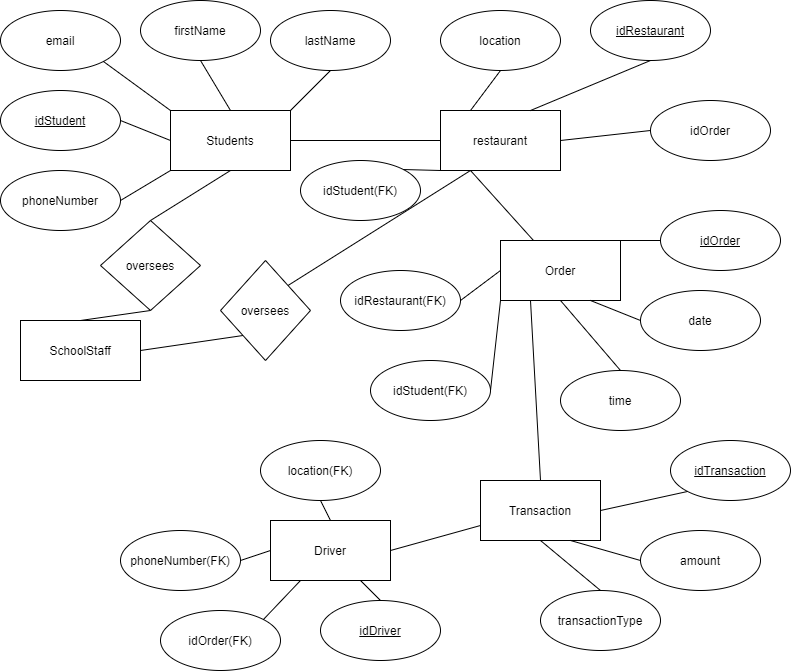

The diagram above was exported from draw.io. Its source (the exported page's mxGraphModel, read from the mxfile embedded in the PNG):
<mxGraphModel dx="1384" dy="664" grid="1" gridSize="10" guides="1" tooltips="1" connect="1" arrows="1" fold="1" page="1" pageScale="1" pageWidth="850" pageHeight="1100" math="0" shadow="0">
  <root>
    <mxCell id="0" />
    <mxCell id="1" parent="0" />
    <mxCell id="qLAjwu3rPwz9mu0NKFiB-1" value="Students" style="rounded=0;whiteSpace=wrap;html=1;" vertex="1" parent="1">
      <mxGeometry x="190" y="140" width="120" height="60" as="geometry" />
    </mxCell>
    <mxCell id="qLAjwu3rPwz9mu0NKFiB-3" value="email" style="ellipse;whiteSpace=wrap;html=1;" vertex="1" parent="1">
      <mxGeometry x="20" y="40" width="120" height="60" as="geometry" />
    </mxCell>
    <mxCell id="qLAjwu3rPwz9mu0NKFiB-4" value="lastName" style="ellipse;whiteSpace=wrap;html=1;" vertex="1" parent="1">
      <mxGeometry x="290" y="40" width="120" height="60" as="geometry" />
    </mxCell>
    <mxCell id="qLAjwu3rPwz9mu0NKFiB-5" value="firstName" style="ellipse;whiteSpace=wrap;html=1;" vertex="1" parent="1">
      <mxGeometry x="160" y="30" width="120" height="60" as="geometry" />
    </mxCell>
    <mxCell id="qLAjwu3rPwz9mu0NKFiB-7" value="&lt;u&gt;idStudent&lt;/u&gt;" style="ellipse;whiteSpace=wrap;html=1;" vertex="1" parent="1">
      <mxGeometry x="20" y="120" width="120" height="60" as="geometry" />
    </mxCell>
    <mxCell id="qLAjwu3rPwz9mu0NKFiB-8" value="phoneNumber" style="ellipse;whiteSpace=wrap;html=1;" vertex="1" parent="1">
      <mxGeometry x="20" y="200" width="120" height="60" as="geometry" />
    </mxCell>
    <mxCell id="qLAjwu3rPwz9mu0NKFiB-10" value="" style="endArrow=none;html=1;exitX=0.5;exitY=0;exitDx=0;exitDy=0;entryX=0.5;entryY=1;entryDx=0;entryDy=0;" edge="1" parent="1" source="qLAjwu3rPwz9mu0NKFiB-1" target="qLAjwu3rPwz9mu0NKFiB-5">
      <mxGeometry width="50" height="50" relative="1" as="geometry">
        <mxPoint x="190" y="140" as="sourcePoint" />
        <mxPoint x="240" y="90" as="targetPoint" />
        <Array as="points" />
      </mxGeometry>
    </mxCell>
    <mxCell id="qLAjwu3rPwz9mu0NKFiB-11" value="" style="endArrow=none;html=1;exitX=1;exitY=1;exitDx=0;exitDy=0;entryX=0;entryY=0;entryDx=0;entryDy=0;" edge="1" parent="1" source="qLAjwu3rPwz9mu0NKFiB-3" target="qLAjwu3rPwz9mu0NKFiB-1">
      <mxGeometry width="50" height="50" relative="1" as="geometry">
        <mxPoint x="150" y="140" as="sourcePoint" />
        <mxPoint x="200" y="90" as="targetPoint" />
      </mxGeometry>
    </mxCell>
    <mxCell id="qLAjwu3rPwz9mu0NKFiB-13" value="" style="endArrow=none;html=1;entryX=0;entryY=1;entryDx=0;entryDy=0;exitX=1;exitY=0.5;exitDx=0;exitDy=0;" edge="1" parent="1" source="qLAjwu3rPwz9mu0NKFiB-8" target="qLAjwu3rPwz9mu0NKFiB-1">
      <mxGeometry width="50" height="50" relative="1" as="geometry">
        <mxPoint x="140" y="270" as="sourcePoint" />
        <mxPoint x="190" y="220" as="targetPoint" />
      </mxGeometry>
    </mxCell>
    <mxCell id="qLAjwu3rPwz9mu0NKFiB-14" value="" style="endArrow=none;html=1;entryX=0;entryY=0.5;entryDx=0;entryDy=0;exitX=1;exitY=0.5;exitDx=0;exitDy=0;" edge="1" parent="1" source="qLAjwu3rPwz9mu0NKFiB-7" target="qLAjwu3rPwz9mu0NKFiB-1">
      <mxGeometry width="50" height="50" relative="1" as="geometry">
        <mxPoint x="130" y="210" as="sourcePoint" />
        <mxPoint x="180" y="160" as="targetPoint" />
      </mxGeometry>
    </mxCell>
    <mxCell id="qLAjwu3rPwz9mu0NKFiB-17" value="" style="endArrow=none;html=1;entryX=0.5;entryY=1;entryDx=0;entryDy=0;" edge="1" parent="1" target="qLAjwu3rPwz9mu0NKFiB-4">
      <mxGeometry width="50" height="50" relative="1" as="geometry">
        <mxPoint x="310" y="140" as="sourcePoint" />
        <mxPoint x="360" y="90" as="targetPoint" />
      </mxGeometry>
    </mxCell>
    <mxCell id="qLAjwu3rPwz9mu0NKFiB-18" value="restaurant" style="rounded=0;whiteSpace=wrap;html=1;" vertex="1" parent="1">
      <mxGeometry x="460" y="140" width="120" height="60" as="geometry" />
    </mxCell>
    <mxCell id="qLAjwu3rPwz9mu0NKFiB-19" value="" style="endArrow=none;html=1;entryX=0.5;entryY=1;entryDx=0;entryDy=0;exitX=0.75;exitY=0;exitDx=0;exitDy=0;" edge="1" parent="1" source="qLAjwu3rPwz9mu0NKFiB-18" target="qLAjwu3rPwz9mu0NKFiB-20">
      <mxGeometry width="50" height="50" relative="1" as="geometry">
        <mxPoint x="550" y="170" as="sourcePoint" />
        <mxPoint x="600" y="120" as="targetPoint" />
        <Array as="points" />
      </mxGeometry>
    </mxCell>
    <mxCell id="qLAjwu3rPwz9mu0NKFiB-20" value="&lt;u&gt;idRestaurant&lt;/u&gt;" style="ellipse;whiteSpace=wrap;html=1;" vertex="1" parent="1">
      <mxGeometry x="610" y="30" width="120" height="60" as="geometry" />
    </mxCell>
    <mxCell id="qLAjwu3rPwz9mu0NKFiB-22" value="idOrder" style="ellipse;whiteSpace=wrap;html=1;" vertex="1" parent="1">
      <mxGeometry x="670" y="130" width="120" height="60" as="geometry" />
    </mxCell>
    <mxCell id="qLAjwu3rPwz9mu0NKFiB-23" value="" style="endArrow=none;html=1;exitX=1;exitY=0.5;exitDx=0;exitDy=0;entryX=0;entryY=0.5;entryDx=0;entryDy=0;" edge="1" parent="1" source="qLAjwu3rPwz9mu0NKFiB-18" target="qLAjwu3rPwz9mu0NKFiB-22">
      <mxGeometry width="50" height="50" relative="1" as="geometry">
        <mxPoint x="640" y="230" as="sourcePoint" />
        <mxPoint x="690" y="180" as="targetPoint" />
      </mxGeometry>
    </mxCell>
    <mxCell id="qLAjwu3rPwz9mu0NKFiB-25" value="location" style="ellipse;whiteSpace=wrap;html=1;" vertex="1" parent="1">
      <mxGeometry x="460" y="40" width="120" height="60" as="geometry" />
    </mxCell>
    <mxCell id="qLAjwu3rPwz9mu0NKFiB-27" value="idStudent(FK)" style="ellipse;whiteSpace=wrap;html=1;" vertex="1" parent="1">
      <mxGeometry x="320" y="190" width="120" height="60" as="geometry" />
    </mxCell>
    <mxCell id="qLAjwu3rPwz9mu0NKFiB-28" value="" style="endArrow=none;html=1;exitX=0.5;exitY=1;exitDx=0;exitDy=0;entryX=0.25;entryY=0;entryDx=0;entryDy=0;" edge="1" parent="1" source="qLAjwu3rPwz9mu0NKFiB-25" target="qLAjwu3rPwz9mu0NKFiB-18">
      <mxGeometry width="50" height="50" relative="1" as="geometry">
        <mxPoint x="540" y="260" as="sourcePoint" />
        <mxPoint x="520" y="140" as="targetPoint" />
      </mxGeometry>
    </mxCell>
    <mxCell id="qLAjwu3rPwz9mu0NKFiB-30" value="" style="endArrow=none;html=1;entryX=0;entryY=1;entryDx=0;entryDy=0;exitX=1;exitY=0;exitDx=0;exitDy=0;" edge="1" parent="1" source="qLAjwu3rPwz9mu0NKFiB-27" target="qLAjwu3rPwz9mu0NKFiB-18">
      <mxGeometry width="50" height="50" relative="1" as="geometry">
        <mxPoint x="430" y="220" as="sourcePoint" />
        <mxPoint x="480" y="170" as="targetPoint" />
        <Array as="points" />
      </mxGeometry>
    </mxCell>
    <mxCell id="qLAjwu3rPwz9mu0NKFiB-31" value="Order" style="rounded=0;whiteSpace=wrap;html=1;" vertex="1" parent="1">
      <mxGeometry x="520" y="270" width="120" height="60" as="geometry" />
    </mxCell>
    <mxCell id="qLAjwu3rPwz9mu0NKFiB-32" value="&lt;u&gt;idOrder&lt;/u&gt;" style="ellipse;whiteSpace=wrap;html=1;" vertex="1" parent="1">
      <mxGeometry x="680" y="240" width="120" height="60" as="geometry" />
    </mxCell>
    <mxCell id="qLAjwu3rPwz9mu0NKFiB-33" value="date" style="ellipse;whiteSpace=wrap;html=1;" vertex="1" parent="1">
      <mxGeometry x="660" y="320" width="120" height="60" as="geometry" />
    </mxCell>
    <mxCell id="qLAjwu3rPwz9mu0NKFiB-35" value="time" style="ellipse;whiteSpace=wrap;html=1;" vertex="1" parent="1">
      <mxGeometry x="580" y="400" width="120" height="60" as="geometry" />
    </mxCell>
    <mxCell id="qLAjwu3rPwz9mu0NKFiB-37" value="idStudent(FK)" style="ellipse;whiteSpace=wrap;html=1;" vertex="1" parent="1">
      <mxGeometry x="390" y="390" width="120" height="60" as="geometry" />
    </mxCell>
    <mxCell id="qLAjwu3rPwz9mu0NKFiB-38" value="idRestaurant(FK)" style="ellipse;whiteSpace=wrap;html=1;" vertex="1" parent="1">
      <mxGeometry x="360" y="300" width="120" height="60" as="geometry" />
    </mxCell>
    <mxCell id="qLAjwu3rPwz9mu0NKFiB-39" value="" style="endArrow=none;html=1;entryX=0;entryY=0.5;entryDx=0;entryDy=0;exitX=1;exitY=0.5;exitDx=0;exitDy=0;" edge="1" parent="1" source="qLAjwu3rPwz9mu0NKFiB-38" target="qLAjwu3rPwz9mu0NKFiB-31">
      <mxGeometry width="50" height="50" relative="1" as="geometry">
        <mxPoint x="390" y="400" as="sourcePoint" />
        <mxPoint x="440" y="350" as="targetPoint" />
      </mxGeometry>
    </mxCell>
    <mxCell id="qLAjwu3rPwz9mu0NKFiB-40" value="" style="endArrow=none;html=1;entryX=0;entryY=1;entryDx=0;entryDy=0;exitX=1;exitY=0.5;exitDx=0;exitDy=0;" edge="1" parent="1" source="qLAjwu3rPwz9mu0NKFiB-37" target="qLAjwu3rPwz9mu0NKFiB-31">
      <mxGeometry width="50" height="50" relative="1" as="geometry">
        <mxPoint x="470" y="490" as="sourcePoint" />
        <mxPoint x="440" y="350" as="targetPoint" />
      </mxGeometry>
    </mxCell>
    <mxCell id="qLAjwu3rPwz9mu0NKFiB-41" value="" style="endArrow=none;html=1;entryX=0.75;entryY=1;entryDx=0;entryDy=0;exitX=0;exitY=0.5;exitDx=0;exitDy=0;" edge="1" parent="1" source="qLAjwu3rPwz9mu0NKFiB-33" target="qLAjwu3rPwz9mu0NKFiB-31">
      <mxGeometry width="50" height="50" relative="1" as="geometry">
        <mxPoint x="390" y="400" as="sourcePoint" />
        <mxPoint x="440" y="350" as="targetPoint" />
      </mxGeometry>
    </mxCell>
    <mxCell id="qLAjwu3rPwz9mu0NKFiB-42" value="" style="endArrow=none;html=1;entryX=0;entryY=0.5;entryDx=0;entryDy=0;exitX=1;exitY=0;exitDx=0;exitDy=0;" edge="1" parent="1" source="qLAjwu3rPwz9mu0NKFiB-31" target="qLAjwu3rPwz9mu0NKFiB-32">
      <mxGeometry width="50" height="50" relative="1" as="geometry">
        <mxPoint x="390" y="400" as="sourcePoint" />
        <mxPoint x="440" y="350" as="targetPoint" />
      </mxGeometry>
    </mxCell>
    <mxCell id="qLAjwu3rPwz9mu0NKFiB-43" value="" style="endArrow=none;html=1;entryX=0;entryY=0.5;entryDx=0;entryDy=0;exitX=1;exitY=0.5;exitDx=0;exitDy=0;" edge="1" parent="1" source="qLAjwu3rPwz9mu0NKFiB-1" target="qLAjwu3rPwz9mu0NKFiB-18">
      <mxGeometry width="50" height="50" relative="1" as="geometry">
        <mxPoint x="390" y="400" as="sourcePoint" />
        <mxPoint x="440" y="350" as="targetPoint" />
      </mxGeometry>
    </mxCell>
    <mxCell id="qLAjwu3rPwz9mu0NKFiB-44" value="" style="endArrow=none;html=1;entryX=0.25;entryY=1;entryDx=0;entryDy=0;" edge="1" parent="1" source="qLAjwu3rPwz9mu0NKFiB-31" target="qLAjwu3rPwz9mu0NKFiB-18">
      <mxGeometry width="50" height="50" relative="1" as="geometry">
        <mxPoint x="390" y="400" as="sourcePoint" />
        <mxPoint x="440" y="350" as="targetPoint" />
      </mxGeometry>
    </mxCell>
    <mxCell id="qLAjwu3rPwz9mu0NKFiB-46" value="" style="endArrow=none;html=1;entryX=0.5;entryY=1;entryDx=0;entryDy=0;exitX=0.5;exitY=0;exitDx=0;exitDy=0;" edge="1" parent="1" source="qLAjwu3rPwz9mu0NKFiB-35" target="qLAjwu3rPwz9mu0NKFiB-31">
      <mxGeometry width="50" height="50" relative="1" as="geometry">
        <mxPoint x="370" y="400" as="sourcePoint" />
        <mxPoint x="420" y="350" as="targetPoint" />
      </mxGeometry>
    </mxCell>
    <mxCell id="qLAjwu3rPwz9mu0NKFiB-47" value="Transaction" style="rounded=0;whiteSpace=wrap;html=1;" vertex="1" parent="1">
      <mxGeometry x="500" y="510" width="120" height="60" as="geometry" />
    </mxCell>
    <mxCell id="qLAjwu3rPwz9mu0NKFiB-49" value="&lt;u&gt;idTransaction&lt;/u&gt;" style="ellipse;whiteSpace=wrap;html=1;" vertex="1" parent="1">
      <mxGeometry x="690" y="470" width="120" height="60" as="geometry" />
    </mxCell>
    <mxCell id="qLAjwu3rPwz9mu0NKFiB-50" value="amount&lt;span style=&quot;color: rgba(0 , 0 , 0 , 0) ; font-family: monospace ; font-size: 0px&quot;&gt;%3CmxGraphModel%3E%3Croot%3E%3CmxCell%20id%3D%220%22%2F%3E%3CmxCell%20id%3D%221%22%20parent%3D%220%22%2F%3E%3CmxCell%20id%3D%222%22%20value%3D%22time%22%20style%3D%22ellipse%3BwhiteSpace%3Dwrap%3Bhtml%3D1%3B%22%20vertex%3D%221%22%20parent%3D%221%22%3E%3CmxGeometry%20x%3D%22540%22%20y%3D%22380%22%20width%3D%22120%22%20height%3D%2260%22%20as%3D%22geometry%22%2F%3E%3C%2FmxCell%3E%3C%2Froot%3E%3C%2FmxGraphModel%3E&lt;/span&gt;&lt;span style=&quot;color: rgba(0 , 0 , 0 , 0) ; font-family: monospace ; font-size: 0px&quot;&gt;%3CmxGraphModel%3E%3Croot%3E%3CmxCell%20id%3D%220%22%2F%3E%3CmxCell%20id%3D%221%22%20parent%3D%220%22%2F%3E%3CmxCell%20id%3D%222%22%20value%3D%22time%22%20style%3D%22ellipse%3BwhiteSpace%3Dwrap%3Bhtml%3D1%3B%22%20vertex%3D%221%22%20parent%3D%221%22%3E%3CmxGeometry%20x%3D%22540%22%20y%3D%22380%22%20width%3D%22120%22%20height%3D%2260%22%20as%3D%22geometry%22%2F%3E%3C%2FmxCell%3E%3C%2Froot%3E%3C%2FmxGraphModel%3E&lt;/span&gt;" style="ellipse;whiteSpace=wrap;html=1;" vertex="1" parent="1">
      <mxGeometry x="660" y="560" width="120" height="60" as="geometry" />
    </mxCell>
    <mxCell id="qLAjwu3rPwz9mu0NKFiB-51" value="transactionType" style="ellipse;whiteSpace=wrap;html=1;" vertex="1" parent="1">
      <mxGeometry x="560" y="620" width="120" height="60" as="geometry" />
    </mxCell>
    <mxCell id="qLAjwu3rPwz9mu0NKFiB-52" value="" style="endArrow=none;html=1;entryX=0;entryY=1;entryDx=0;entryDy=0;exitX=1;exitY=0.5;exitDx=0;exitDy=0;" edge="1" parent="1" source="qLAjwu3rPwz9mu0NKFiB-47" target="qLAjwu3rPwz9mu0NKFiB-49">
      <mxGeometry width="50" height="50" relative="1" as="geometry">
        <mxPoint x="620" y="590" as="sourcePoint" />
        <mxPoint x="670" y="540" as="targetPoint" />
      </mxGeometry>
    </mxCell>
    <mxCell id="qLAjwu3rPwz9mu0NKFiB-53" value="" style="endArrow=none;html=1;entryX=0;entryY=0.5;entryDx=0;entryDy=0;exitX=0.75;exitY=1;exitDx=0;exitDy=0;" edge="1" parent="1" source="qLAjwu3rPwz9mu0NKFiB-47" target="qLAjwu3rPwz9mu0NKFiB-50">
      <mxGeometry width="50" height="50" relative="1" as="geometry">
        <mxPoint x="370" y="580" as="sourcePoint" />
        <mxPoint x="420" y="530" as="targetPoint" />
      </mxGeometry>
    </mxCell>
    <mxCell id="qLAjwu3rPwz9mu0NKFiB-54" value="" style="endArrow=none;html=1;entryX=0.5;entryY=1;entryDx=0;entryDy=0;exitX=0.5;exitY=0;exitDx=0;exitDy=0;" edge="1" parent="1" source="qLAjwu3rPwz9mu0NKFiB-51" target="qLAjwu3rPwz9mu0NKFiB-47">
      <mxGeometry width="50" height="50" relative="1" as="geometry">
        <mxPoint x="370" y="580" as="sourcePoint" />
        <mxPoint x="420" y="530" as="targetPoint" />
      </mxGeometry>
    </mxCell>
    <mxCell id="qLAjwu3rPwz9mu0NKFiB-55" value="" style="endArrow=none;html=1;entryX=0.25;entryY=1;entryDx=0;entryDy=0;exitX=0.5;exitY=0;exitDx=0;exitDy=0;" edge="1" parent="1" source="qLAjwu3rPwz9mu0NKFiB-47" target="qLAjwu3rPwz9mu0NKFiB-31">
      <mxGeometry width="50" height="50" relative="1" as="geometry">
        <mxPoint x="370" y="580" as="sourcePoint" />
        <mxPoint x="420" y="530" as="targetPoint" />
      </mxGeometry>
    </mxCell>
    <mxCell id="qLAjwu3rPwz9mu0NKFiB-57" value="Driver" style="rounded=0;whiteSpace=wrap;html=1;" vertex="1" parent="1">
      <mxGeometry x="290" y="550" width="120" height="60" as="geometry" />
    </mxCell>
    <mxCell id="qLAjwu3rPwz9mu0NKFiB-58" value="&lt;u&gt;idDriver&lt;/u&gt;" style="ellipse;whiteSpace=wrap;html=1;" vertex="1" parent="1">
      <mxGeometry x="340" y="630" width="120" height="60" as="geometry" />
    </mxCell>
    <mxCell id="qLAjwu3rPwz9mu0NKFiB-59" value="idOrder(FK)&lt;span style=&quot;color: rgba(0 , 0 , 0 , 0) ; font-family: monospace ; font-size: 0px&quot;&gt;%3CmxGraphModel%3E%3Croot%3E%3CmxCell%20id%3D%220%22%2F%3E%3CmxCell%20id%3D%221%22%20parent%3D%220%22%2F%3E%3CmxCell%20id%3D%222%22%20value%3D%22idStudent(FK)%22%20style%3D%22ellipse%3BwhiteSpace%3Dwrap%3Bhtml%3D1%3B%22%20vertex%3D%221%22%20parent%3D%221%22%3E%3CmxGeometry%20x%3D%22390%22%20y%3D%22390%22%20width%3D%22120%22%20height%3D%2260%22%20as%3D%22geometry%22%2F%3E%3C%2FmxCell%3E%3C%2Froot%3E%3C%2FmxGraphModel%3E&lt;/span&gt;" style="ellipse;whiteSpace=wrap;html=1;" vertex="1" parent="1">
      <mxGeometry x="180" y="640" width="120" height="60" as="geometry" />
    </mxCell>
    <mxCell id="qLAjwu3rPwz9mu0NKFiB-60" value="phoneNumber(FK)" style="ellipse;whiteSpace=wrap;html=1;" vertex="1" parent="1">
      <mxGeometry x="140" y="560" width="120" height="60" as="geometry" />
    </mxCell>
    <mxCell id="qLAjwu3rPwz9mu0NKFiB-61" value="location(FK)" style="ellipse;whiteSpace=wrap;html=1;" vertex="1" parent="1">
      <mxGeometry x="280" y="470" width="120" height="60" as="geometry" />
    </mxCell>
    <mxCell id="qLAjwu3rPwz9mu0NKFiB-62" value="" style="endArrow=none;html=1;entryX=0.5;entryY=0;entryDx=0;entryDy=0;exitX=0.5;exitY=1;exitDx=0;exitDy=0;" edge="1" parent="1" source="qLAjwu3rPwz9mu0NKFiB-61" target="qLAjwu3rPwz9mu0NKFiB-57">
      <mxGeometry width="50" height="50" relative="1" as="geometry">
        <mxPoint x="390" y="510" as="sourcePoint" />
        <mxPoint x="440" y="460" as="targetPoint" />
      </mxGeometry>
    </mxCell>
    <mxCell id="qLAjwu3rPwz9mu0NKFiB-63" value="" style="endArrow=none;html=1;entryX=1;entryY=0.5;entryDx=0;entryDy=0;exitX=0;exitY=0.5;exitDx=0;exitDy=0;" edge="1" parent="1" source="qLAjwu3rPwz9mu0NKFiB-57" target="qLAjwu3rPwz9mu0NKFiB-60">
      <mxGeometry width="50" height="50" relative="1" as="geometry">
        <mxPoint x="390" y="510" as="sourcePoint" />
        <mxPoint x="440" y="460" as="targetPoint" />
      </mxGeometry>
    </mxCell>
    <mxCell id="qLAjwu3rPwz9mu0NKFiB-64" value="" style="endArrow=none;html=1;entryX=0.25;entryY=1;entryDx=0;entryDy=0;exitX=1;exitY=0;exitDx=0;exitDy=0;" edge="1" parent="1" source="qLAjwu3rPwz9mu0NKFiB-59" target="qLAjwu3rPwz9mu0NKFiB-57">
      <mxGeometry width="50" height="50" relative="1" as="geometry">
        <mxPoint x="390" y="510" as="sourcePoint" />
        <mxPoint x="440" y="460" as="targetPoint" />
      </mxGeometry>
    </mxCell>
    <mxCell id="qLAjwu3rPwz9mu0NKFiB-65" value="" style="endArrow=none;html=1;exitX=0.75;exitY=1;exitDx=0;exitDy=0;entryX=0.5;entryY=0;entryDx=0;entryDy=0;" edge="1" parent="1" source="qLAjwu3rPwz9mu0NKFiB-57" target="qLAjwu3rPwz9mu0NKFiB-58">
      <mxGeometry width="50" height="50" relative="1" as="geometry">
        <mxPoint x="390" y="510" as="sourcePoint" />
        <mxPoint x="440" y="460" as="targetPoint" />
      </mxGeometry>
    </mxCell>
    <mxCell id="qLAjwu3rPwz9mu0NKFiB-66" value="" style="endArrow=none;html=1;entryX=0;entryY=0.75;entryDx=0;entryDy=0;exitX=1;exitY=0.5;exitDx=0;exitDy=0;" edge="1" parent="1" source="qLAjwu3rPwz9mu0NKFiB-57" target="qLAjwu3rPwz9mu0NKFiB-47">
      <mxGeometry width="50" height="50" relative="1" as="geometry">
        <mxPoint x="390" y="510" as="sourcePoint" />
        <mxPoint x="440" y="460" as="targetPoint" />
      </mxGeometry>
    </mxCell>
    <mxCell id="qLAjwu3rPwz9mu0NKFiB-68" value="SchoolStaff" style="rounded=0;whiteSpace=wrap;html=1;" vertex="1" parent="1">
      <mxGeometry x="40" y="350" width="120" height="60" as="geometry" />
    </mxCell>
    <mxCell id="qLAjwu3rPwz9mu0NKFiB-69" value="oversees" style="rhombus;whiteSpace=wrap;html=1;" vertex="1" parent="1">
      <mxGeometry x="120" y="250" width="100" height="90" as="geometry" />
    </mxCell>
    <mxCell id="qLAjwu3rPwz9mu0NKFiB-70" value="oversees" style="rhombus;whiteSpace=wrap;html=1;" vertex="1" parent="1">
      <mxGeometry x="240" y="290" width="90" height="100" as="geometry" />
    </mxCell>
    <mxCell id="qLAjwu3rPwz9mu0NKFiB-71" value="" style="endArrow=none;html=1;entryX=0.5;entryY=1;entryDx=0;entryDy=0;exitX=0.5;exitY=0;exitDx=0;exitDy=0;" edge="1" parent="1" source="qLAjwu3rPwz9mu0NKFiB-69" target="qLAjwu3rPwz9mu0NKFiB-1">
      <mxGeometry width="50" height="50" relative="1" as="geometry">
        <mxPoint x="210" y="255" as="sourcePoint" />
        <mxPoint x="260" y="205" as="targetPoint" />
      </mxGeometry>
    </mxCell>
    <mxCell id="qLAjwu3rPwz9mu0NKFiB-72" value="" style="endArrow=none;html=1;entryX=0.5;entryY=1;entryDx=0;entryDy=0;exitX=0.5;exitY=0;exitDx=0;exitDy=0;" edge="1" parent="1" source="qLAjwu3rPwz9mu0NKFiB-68" target="qLAjwu3rPwz9mu0NKFiB-69">
      <mxGeometry width="50" height="50" relative="1" as="geometry">
        <mxPoint x="390" y="330" as="sourcePoint" />
        <mxPoint x="440" y="280" as="targetPoint" />
      </mxGeometry>
    </mxCell>
    <mxCell id="qLAjwu3rPwz9mu0NKFiB-73" value="" style="endArrow=none;html=1;entryX=0.25;entryY=1;entryDx=0;entryDy=0;exitX=1;exitY=0;exitDx=0;exitDy=0;" edge="1" parent="1" source="qLAjwu3rPwz9mu0NKFiB-70" target="qLAjwu3rPwz9mu0NKFiB-18">
      <mxGeometry width="50" height="50" relative="1" as="geometry">
        <mxPoint x="390" y="330" as="sourcePoint" />
        <mxPoint x="440" y="280" as="targetPoint" />
      </mxGeometry>
    </mxCell>
    <mxCell id="qLAjwu3rPwz9mu0NKFiB-74" value="" style="endArrow=none;html=1;entryX=0;entryY=1;entryDx=0;entryDy=0;exitX=1;exitY=0.5;exitDx=0;exitDy=0;" edge="1" parent="1" source="qLAjwu3rPwz9mu0NKFiB-68" target="qLAjwu3rPwz9mu0NKFiB-70">
      <mxGeometry width="50" height="50" relative="1" as="geometry">
        <mxPoint x="390" y="330" as="sourcePoint" />
        <mxPoint x="440" y="280" as="targetPoint" />
      </mxGeometry>
    </mxCell>
  </root>
</mxGraphModel>